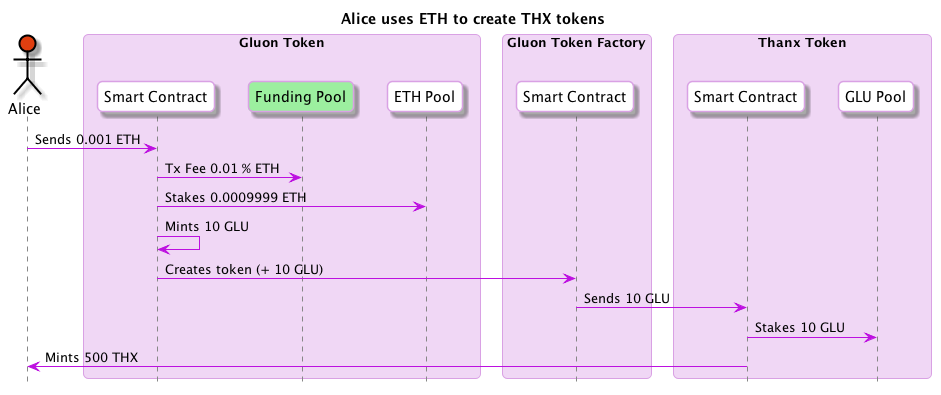

The diagram above was rendered by PlantUML. Its source (embedded in the PNG):
@startuml
skinparam roundcorner 10
skinparam BoxPadding 10
skinparam headerFontColor #BD10E0
skinparam headerFontSize 18
skinparam sequence {
  ArrowColor #BD10E0
  
  BoxBorderColor #D9A1E4
  BoxBackgroundColor #F0D7F5
  BoxPadding 10

  ParticipantBorderColor #D9A1E4
  ParticipantBackgroundColor #ffffff
  ParticipantPadding 10

  ActorBorderColor #000000
  ActorBackgroundColor #ffffff

  EntityBorderColor #BD10E0
  EntityBackgroundColor #ffffff


  LifeLineBorderColor #878787
}

hide footbox
title Alice uses ETH to create THX tokens
actor Alice #E03F10
box "Gluon Token"
  participant "Smart Contract" as GluonSC
  participant "Funding Pool" as FundingPool #9CEF9F
  participant "ETH Pool" as ETHPool
end box
box "Gluon Token Factory"
  participant "Smart Contract" as GluonFactorySC
end box
box "Thanx Token"
  participant "Smart Contract" as ThanxSC
  participant "GLU Pool" as THXGLUPool
end box

Alice -> GluonSC : Sends 0.001 ETH
GluonSC -> FundingPool : Tx Fee 0.01 % ETH
GluonSC -> ETHPool : Stakes 0.0009999 ETH
GluonSC -> GluonSC : Mints 10 GLU
GluonSC -> GluonFactorySC : Creates token (+ 10 GLU)
GluonFactorySC -> ThanxSC : Sends 10 GLU

ThanxSC -> THXGLUPool : Stakes 10 GLU
ThanxSC -> Alice : Mints 500 THX

@enduml